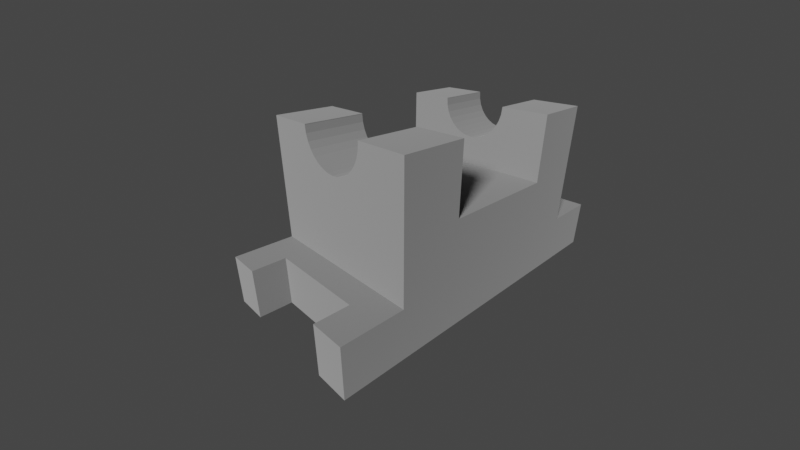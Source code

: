 # Source: ex5.blend  (saved by Blender 3.6.13; exported with 4.5.12 LTS)
import bpy
from mathutils import Matrix  # noqa: F401  (used for matrix-valued properties, if any)

bpy.ops.wm.read_factory_settings(use_empty=True)
scene = bpy.context.scene
scene.name = 'Scene'

# ---- collections
col_collection = bpy.data.collections.new('Collection'); scene.collection.children.link(col_collection)

# ---- materials (node trees are filled in below, after node groups)
mat_material = bpy.data.materials.new('Material')
mat_material.alpha_threshold = 0.0
mat_material.roughness = 0.5
mat_material.line_color = (0.0, 0.0, 0.0, 1.0)

# ---- material node trees
mat_material.use_nodes = True; mat_material.node_tree.nodes.clear()
_N = mat_material.node_tree.nodes; _L = mat_material.node_tree.links
n0 = _N.new('ShaderNodeOutputMaterial'); n0.name = 'Material Output'; n0.location = (300, 300)
n1 = _N.new('ShaderNodeBsdfPrincipled'); n1.name = 'Principled BSDF'; n1.location = (10, 300)
n1.distribution = 'GGX'
n1.subsurface_method = 'RANDOM_WALK_SKIN'
n1.inputs[0].default_value = (0.1596, 0.1596, 0.1596, 1.0)
n1.inputs[1].default_value = 1.0
n1.inputs[2].default_value = 0.85
n1.inputs[3].default_value = 1.45
n1.inputs[13].default_value = 0.0
n1.inputs[27].default_value = (0.0, 0.0, 0.0, 1.0)
n1.inputs[28].default_value = 1.0
_L.new(n1.outputs[0], n0.inputs[0])
n0.is_active_output = True

# ---- world
world_world = bpy.data.worlds.new('World'); scene.world = world_world
world_world.use_nodes = True; world_world.node_tree.nodes.clear()
_N = world_world.node_tree.nodes; _L = world_world.node_tree.links
n0 = _N.new('ShaderNodeOutputWorld'); n0.name = 'World Output'; n0.location = (300, 300)
n1 = _N.new('ShaderNodeBackground'); n1.name = 'Background'; n1.location = (10, 300)
n1.inputs[0].default_value = (0.05088, 0.05088, 0.05088, 1.0)
_L.new(n1.outputs[0], n0.inputs[0])
n0.is_active_output = True
world_world.color = (0.05088, 0.05088, 0.05088)
world_world.use_sun_shadow = False
world_world.sun_shadow_jitter_overblur = 0.0

# ---- cameras
cam_camera = bpy.data.cameras.new('Camera')
cam_camera.clip_end = 100.0
cam_camera.lens = 19.0
cam_camera.ortho_scale = 7.314

# ---- lights
light_light = bpy.data.lights.new('Light', 'SUN')
light_light.transmission_factor = 0.0
light_light.angle = 0.1993
light_light.energy = 15.0
light_light.shadow_soft_size = 0.1
light_light.shadow_cascade_max_distance = 1000.0

# ---- meshes
me_cube = bpy.data.meshes.new('Cube')
me_cube.from_pydata([(1.0, 1.0, 1.0), (1.0, 1.0, -1.0), (1.0, -1.0, 1.0), (1.0, -1.0, -1.0), (-1.0, 1.0, 1.0), (-1.0, 1.0, -1.0), (-1.0, -1.0, 1.0), (-1.0, -1.0, -1.0), (-1.0, 0.3479, -1.0), (-1.0, -0.3188, -1.0), (1.0, 0.3479, 1.0), (1.0, -0.3188, 1.0), (-1.0, -0.3188, 1.0), (-1.0, 0.3479, 1.0), (1.0, -0.3188, -1.0), (1.0, 0.3479, -1.0), (-1.0, -0.6611, -1.0), (1.0, -0.6611, 1.0), (-1.0, -0.6611, 1.0), (1.0, -0.6611, -1.0), (-1.0, 0.6746, 1.0), (1.0, 0.6746, -1.0), (-1.0, 0.6746, -1.0), (1.0, 0.6746, 1.0), (1.0, 0.3479, 3.262), (1.0, -0.3188, 3.262), (-1.0, -0.3188, 3.262), (-1.0, 0.3479, 3.262), (1.0, 0.6746, 5.827), (1.0, 0.3479, 5.827), (-1.0, -0.6611, 5.827), (-1.0, -0.3188, 5.827), (-1.0, 0.3479, 5.827), (1.0, -0.3188, 5.827), (1.0, -0.6611, 5.827), (-1.0, 0.6746, 5.827), (0.0, 0.1439, -1.0), (0.0, 0.1439, 1.0), (0.05999, 0.1411, -1.0), (0.05999, 0.1411, 1.0), (0.1177, 0.1329, -1.0), (0.1177, 0.1329, 1.0), (0.1708, 0.1196, -1.0), (0.1708, 0.1196, 1.0), (0.2174, 0.1017, -1.0), (0.2174, 0.1017, 1.0), (0.2557, 0.07993, -1.0), (0.2557, 0.07993, 1.0), (0.2841, 0.05506, -1.0), (0.2841, 0.05506, 1.0), (0.3016, 0.02807, -1.0), (0.3016, 0.02807, 1.0), (0.3075, 0.0, -1.0), (0.3075, 0.0, 1.0), (0.3016, -0.02807, -1.0), (0.3016, -0.02807, 1.0), (0.2841, -0.05506, -1.0), (0.2841, -0.05506, 1.0), (0.2557, -0.07993, -1.0), (0.2557, -0.07993, 1.0), (0.2174, -0.1017, -1.0), (0.2174, -0.1017, 1.0), (0.1708, -0.1196, -1.0), (0.1708, -0.1196, 1.0), (0.1177, -0.1329, -1.0), (0.1177, -0.1329, 1.0), (0.05999, -0.1411, -1.0), (0.05999, -0.1411, 1.0), (0.0, -0.1439, -1.0), (0.0, -0.1439, 1.0), (-0.05999, -0.1411, -1.0), (-0.05999, -0.1411, 1.0), (-0.1177, -0.1329, -1.0), (-0.1177, -0.1329, 1.0), (-0.1708, -0.1196, -1.0), (-0.1708, -0.1196, 1.0), (-0.2174, -0.1017, -1.0), (-0.2174, -0.1017, 1.0), (-0.2557, -0.07993, -1.0), (-0.2557, -0.07993, 1.0), (-0.2841, -0.05506, -1.0), (-0.2841, -0.05506, 1.0), (-0.3016, -0.02807, -1.0), (-0.3016, -0.02807, 1.0), (-0.3075, 0.0, -1.0), (-0.3075, 0.0, 1.0), (-0.3016, 0.02807, -1.0), (-0.3016, 0.02807, 1.0), (-0.2841, 0.05506, -1.0), (-0.2841, 0.05506, 1.0), (-0.2557, 0.07993, -1.0), (-0.2557, 0.07993, 1.0), (-0.2174, 0.1017, -1.0), (-0.2174, 0.1017, 1.0), (-0.1708, 0.1196, -1.0), (-0.1708, 0.1196, 1.0), (-0.1177, 0.1329, -1.0), (-0.1177, 0.1329, 1.0), (-0.05999, 0.1411, -1.0), (-0.05999, 0.1411, 1.0), (-0.4317, -0.6611, 5.797), (-0.4308, -0.6611, 5.827), (-0.3993, -0.6611, 5.268), (-0.4235, -0.6611, 5.527), (-0.08931, -0.6611, 4.44), (-0.1691, -0.6611, 4.519), (-0.2427, -0.6611, 4.647), (-0.3071, -0.6611, 4.819), (-0.36, -0.6611, 5.029), (0.07667, -0.6611, 4.44), (0.4182, -0.6611, 5.827), (0.4191, -0.6611, 5.797), (0.4109, -0.6611, 5.527), (0.3474, -0.6611, 5.029), (0.3867, -0.6611, 5.268), (0.23, -0.6611, 4.647), (0.2945, -0.6611, 4.819), (0.1565, -0.6611, 4.519), (-0.006322, -0.6611, 4.414), (-0.4317, 0.3479, 5.797), (-0.4308, 0.3479, 5.827), (-0.3993, 0.3479, 5.268), (-0.4235, 0.3479, 5.527), (-0.08931, 0.3479, 4.44), (-0.1691, 0.3479, 4.519), (-0.2427, 0.3479, 4.647), (-0.3071, 0.3479, 4.819), (-0.36, 0.3479, 5.029), (0.07667, 0.3479, 4.44), (0.4182, 0.3479, 5.827), (0.4191, 0.3479, 5.797), (0.4109, 0.3479, 5.527), (0.3474, 0.3479, 5.029), (0.3867, 0.3479, 5.268), (0.23, 0.3479, 4.647), (0.2945, 0.3479, 4.819), (0.1565, 0.3479, 4.519), (-0.006322, 0.3479, 4.414), (0.4182, 0.6746, 5.827), (-0.4308, 0.6746, 5.827), (0.4182, -0.3188, 5.827), (-0.4308, -0.3188, 5.827), (-0.4317, 0.6746, 5.797), (-0.36, 0.6746, 5.029), (-0.3993, 0.6746, 5.268), (-0.4235, 0.6746, 5.527), (-0.08931, 0.6746, 4.44), (-0.2427, 0.6746, 4.647), (-0.3071, 0.6746, 4.819), (0.07667, 0.6746, 4.44), (0.4191, 0.6746, 5.797), (0.3474, 0.6746, 5.029), (0.3867, 0.6746, 5.268), (0.4109, 0.6746, 5.527), (0.1565, 0.6746, 4.519), (0.23, 0.6746, 4.647), (0.2945, 0.6746, 4.819), (-0.1691, 0.6746, 4.519), (-0.006322, 0.6746, 4.414), (-0.4317, -0.3188, 5.797), (-0.36, -0.3188, 5.029), (-0.3993, -0.3188, 5.268), (-0.4235, -0.3188, 5.527), (-0.08931, -0.3188, 4.44), (-0.2427, -0.3188, 4.647), (-0.3071, -0.3188, 4.819), (0.07667, -0.3188, 4.44), (0.4191, -0.3188, 5.797), (0.3474, -0.3188, 5.029), (0.3867, -0.3188, 5.268), (0.4109, -0.3188, 5.527), (0.1565, -0.3188, 4.519), (0.23, -0.3188, 4.647), (0.2945, -0.3188, 4.819), (-0.1691, -0.3188, 4.519), (-0.006322, -0.3188, 4.414), (-0.5876, -0.812, 1.0), (-0.5876, -1.0, 1.0), (0.5967, -0.812, 1.0), (0.5967, -1.0, 1.0), (-0.5876, -1.0, -1.0), (0.5967, -1.0, -1.0), (0.5967, -0.812, -1.0), (-0.5876, -0.812, -1.0), (0.5967, 1.0, 1.0), (-0.5876, 1.0, 1.0), (-0.5876, 1.0, -1.0), (0.5967, 1.0, -1.0), (-0.5876, 0.7945, 1.0), (0.5967, 0.7945, 1.0), (0.5967, 0.7945, -1.0), (-0.5876, 0.7945, -1.0)], [], [(179, 2, 17, 18, 6, 177, 176, 178), (6, 7, 180, 177), (3, 2, 179, 181), (22, 20, 4, 5), (183, 180, 7, 16, 19, 3, 181, 182), (19, 17, 2, 3), (0, 1, 187, 184), (5, 4, 185, 186), (21, 23, 10, 15), (15, 10, 11, 14), (22, 21, 15, 8), (8, 15, 14, 9), (16, 18, 12, 9), (9, 12, 13, 8), (100, 101, 30, 18, 17, 34, 110, 111, 112, 114, 113, 116, 115, 117, 109, 118, 104, 105, 106, 107, 108, 102, 103), (11, 10, 24, 25), (7, 6, 18, 16), (14, 11, 17, 19), (9, 14, 19, 16), (119, 120, 32, 13, 10, 29, 129, 130, 131, 133, 132, 135, 134, 136, 128, 137, 123, 124, 125, 126, 127, 121, 122), (188, 185, 4, 20, 23, 0, 184, 189), (187, 1, 21, 22, 5, 186, 191, 190), (1, 0, 23, 21), (8, 13, 20, 22), (24, 27, 26, 25), (10, 13, 27, 24), (12, 11, 25, 26), (13, 12, 26, 27), (35, 32, 120, 139), (129, 29, 28, 138), (31, 30, 101, 141), (110, 34, 33, 140), (150, 138, 28, 23, 20, 35, 139, 142, 145, 144, 143, 148, 147, 157, 146, 158, 149, 154, 155, 156, 151, 152, 153), (17, 11, 33, 34), (12, 18, 30, 31), (167, 140, 33, 11, 12, 31, 141, 159, 162, 161, 160, 165, 164, 174, 163, 175, 166, 171, 172, 173, 168, 169, 170), (20, 13, 32, 35), (10, 23, 28, 29), (36, 37, 39, 38), (38, 39, 41, 40), (40, 41, 43, 42), (42, 43, 45, 44), (44, 45, 47, 46), (46, 47, 49, 48), (48, 49, 51, 50), (50, 51, 53, 52), (52, 53, 55, 54), (54, 55, 57, 56), (56, 57, 59, 58), (58, 59, 61, 60), (60, 61, 63, 62), (62, 63, 65, 64), (64, 65, 67, 66), (66, 67, 69, 68), (68, 69, 71, 70), (70, 71, 73, 72), (72, 73, 75, 74), (74, 75, 77, 76), (76, 77, 79, 78), (78, 79, 81, 80), (80, 81, 83, 82), (82, 83, 85, 84), (84, 85, 87, 86), (86, 87, 89, 88), (88, 89, 91, 90), (90, 91, 93, 92), (92, 93, 95, 94), (94, 95, 97, 96), (53, 51, 49, 47, 45, 43, 41, 39, 37, 99, 97, 95, 93, 91, 89, 87, 85, 83, 81, 79, 77, 75, 73, 71, 69, 67, 65, 63, 61, 59, 57, 55), (96, 97, 99, 98), (98, 99, 37, 36), (98, 36, 38, 40, 42, 44, 46, 48, 50, 52, 54, 56, 58, 60, 62, 64, 66, 68, 70, 72, 74, 76, 78, 80, 82, 84, 86, 88, 90, 92, 94, 96), (167, 111, 110, 140), (138, 150, 130, 129), (170, 112, 111, 167), (130, 150, 153, 131), (169, 114, 112, 170), (131, 153, 152, 133), (168, 113, 114, 169), (133, 152, 151, 132), (173, 116, 113, 168), (132, 151, 156, 135), (172, 115, 116, 173), (135, 156, 155, 134), (171, 117, 115, 172), (134, 155, 154, 136), (166, 109, 117, 171), (149, 128, 136, 154), (175, 118, 109, 166), (158, 137, 128, 149), (163, 104, 118, 175), (146, 123, 137, 158), (174, 105, 104, 163), (157, 124, 123, 146), (164, 106, 105, 174), (125, 124, 157, 147), (165, 107, 106, 164), (126, 125, 147, 148), (160, 108, 107, 165), (127, 126, 148, 143), (161, 102, 108, 160), (121, 127, 143, 144), (162, 103, 102, 161), (122, 121, 144, 145), (159, 100, 103, 162), (119, 122, 145, 142), (101, 100, 159, 141), (120, 119, 142, 139), (183, 176, 177, 180), (182, 178, 176, 183), (179, 178, 182, 181), (186, 185, 188, 191), (187, 190, 189, 184), (188, 189, 190, 191)])
me_cube.polygons.foreach_set('material_index', [0, 0, 0, 0, 0, 0, 0, 0, 0, 0, 0, 0, 0, 0, 0, 0, 0, 0, 0, 0, 0, 0, 0, 0, 0, 0, 0, 0, 0, 0, 0, 0, 0, 0, 0, 0, 0, 0, 0, 0, 0, 0, 0, 0, 0, 0, 0, 0, 0, 0, 0, 0, 0, 0, 0, 0, 0, 0, 0, 0, 0, 0, 0, 0, 0, 0, 0, 0, 0, 0, 0, 0, 11880, 11880, 11880, 11880, 11880, 11880, 11880, 11880, 11880, 11880, 11880, 11880, 11880, 11880, 11880, 11880, 11880, 11880, 11880, 11880, 11880, 11880, 11880, 11880, 11880, 11880, 11880, 11880, 11880, 11880, 11880, 11880, 11880, 11880, 11880, 11880, 11880, 11880, 11880, 11880, 11880, 11880])
_uv = me_cube.uv_layers.new(name='UVMap')
_uv.uv.foreach_set('vector', [0.6754, 0.75, 0.625, 0.75, 0.625, 0.7076, 0.875, 0.7076, 0.875, 0.75, 0.8235, 0.75, 0.8235, 0.7265, 0.6754, 0.7265, 0.625, 1.0, 0.375, 1.0, 0.375, 0.9485, 0.625, 0.9485, 0.375, 0.75, 0.625, 0.75, 0.625, 0.8004, 0.375, 0.8004, 0.375, 0.2093, 0.625, 0.2093, 0.625, 0.25, 0.375, 0.25, 0.1765, 0.7265, 0.1765, 0.75, 0.125, 0.75, 0.125, 0.7076, 0.375, 0.7076, 0.375, 0.75, 0.3246, 0.75, 0.3246, 0.7265, 0.375, 0.7076, 0.625, 0.7076, 0.625, 0.75, 0.375, 0.75, 0.625, 0.5, 0.375, 0.5, 0.375, 0.4496, 0.625, 0.4496, 0.375, 0.25, 0.625, 0.25, 0.625, 0.3015, 0.375, 0.3015, 0.375, 0.5407, 0.625, 0.5407, 0.625, 0.5815, 0.375, 0.5815, 0.375, 0.5815, 0.625, 0.5815, 0.625, 0.6649, 0.375, 0.6649, 0.125, 0.5407, 0.375, 0.5407, 0.375, 0.5815, 0.125, 0.5815, 0.125, 0.5815, 0.375, 0.5815, 0.375, 0.6649, 0.125, 0.6649, 0.375, 0.04236, 0.625, 0.04236, 0.625, 0.08515, 0.375, 0.08515, 0.375, 0.08515, 0.625, 0.08515, 0.625, 0.1685, 0.375, 0.1685, 0.804, 0.7076, 0.8039, 0.7076, 0.875, 0.7076, 0.875, 0.7076, 0.625, 0.7076, 0.625, 0.7076, 0.6977, 0.7076, 0.6976, 0.7076, 0.6986, 0.7076, 0.7017, 0.7076, 0.7066, 0.7076, 0.7132, 0.7076, 0.7212, 0.7076, 0.7304, 0.7076, 0.7404, 0.7076, 0.7508, 0.7076, 0.7612, 0.7076, 0.7711, 0.7076, 0.7803, 0.7076, 0.7884, 0.7076, 0.795, 0.7076, 0.7999, 0.7076, 0.8029, 0.7076, 0.625, 0.6649, 0.625, 0.5815, 0.625, 0.5815, 0.625, 0.6649, 0.375, 0.0, 0.625, 0.0, 0.625, 0.04236, 0.375, 0.04236, 0.375, 0.6649, 0.625, 0.6649, 0.625, 0.7076, 0.375, 0.7076, 0.125, 0.6649, 0.375, 0.6649, 0.375, 0.7076, 0.125, 0.7076, 0.804, 0.5815, 0.8039, 0.5815, 0.875, 0.5815, 0.875, 0.5815, 0.625, 0.5815, 0.625, 0.5815, 0.6977, 0.5815, 0.6976, 0.5815, 0.6986, 0.5815, 0.7017, 0.5815, 0.7066, 0.5815, 0.7132, 0.5815, 0.7212, 0.5815, 0.7304, 0.5815, 0.7404, 0.5815, 0.7508, 0.5815, 0.7612, 0.5815, 0.7711, 0.5815, 0.7803, 0.5815, 0.7884, 0.5815, 0.795, 0.5815, 0.7999, 0.5815, 0.8029, 0.5815, 0.8235, 0.5257, 0.8235, 0.5, 0.875, 0.5, 0.875, 0.5407, 0.625, 0.5407, 0.625, 0.5, 0.6754, 0.5, 0.6754, 0.5257, 0.3246, 0.5, 0.375, 0.5, 0.375, 0.5407, 0.125, 0.5407, 0.125, 0.5, 0.1765, 0.5, 0.1765, 0.5257, 0.3246, 0.5257, 0.375, 0.5, 0.625, 0.5, 0.625, 0.5407, 0.375, 0.5407, 0.375, 0.1685, 0.625, 0.1685, 0.625, 0.2093, 0.375, 0.2093, 0.625, 0.5815, 0.875, 0.5815, 0.875, 0.6649, 0.625, 0.6649, 0.625, 0.5815, 0.875, 0.5815, 0.875, 0.5815, 0.625, 0.5815, 0.875, 0.6649, 0.625, 0.6649, 0.625, 0.6649, 0.875, 0.6649, 0.625, 0.1685, 0.625, 0.08515, 0.625, 0.08515, 0.625, 0.1685, 0.875, 0.5407, 0.875, 0.5815, 0.8039, 0.5815, 0.8039, 0.5407, 0.6977, 0.5815, 0.625, 0.5815, 0.625, 0.5407, 0.6977, 0.5407, 0.875, 0.6649, 0.875, 0.7076, 0.8039, 0.7076, 0.8039, 0.6649, 0.6977, 0.7076, 0.625, 0.7076, 0.625, 0.6649, 0.6977, 0.6649, 0.6976, 0.5407, 0.6977, 0.5407, 0.625, 0.5407, 0.625, 0.5407, 0.875, 0.5407, 0.875, 0.5407, 0.8039, 0.5407, 0.804, 0.5407, 0.8029, 0.5407, 0.7999, 0.5407, 0.795, 0.5407, 0.7884, 0.5407, 0.7803, 0.5407, 0.7711, 0.5407, 0.7612, 0.5407, 0.7508, 0.5407, 0.7404, 0.5407, 0.7304, 0.5407, 0.7212, 0.5407, 0.7132, 0.5407, 0.7066, 0.5407, 0.7017, 0.5407, 0.6986, 0.5407, 0.625, 0.7076, 0.625, 0.6649, 0.625, 0.6649, 0.625, 0.7076, 0.625, 0.08515, 0.625, 0.04236, 0.625, 0.04236, 0.625, 0.08515, 0.6976, 0.6649, 0.6977, 0.6649, 0.625, 0.6649, 0.625, 0.6649, 0.875, 0.6649, 0.875, 0.6649, 0.8039, 0.6649, 0.804, 0.6649, 0.8029, 0.6649, 0.7999, 0.6649, 0.795, 0.6649, 0.7884, 0.6649, 0.7803, 0.6649, 0.7711, 0.6649, 0.7612, 0.6649, 0.7508, 0.6649, 0.7404, 0.6649, 0.7304, 0.6649, 0.7212, 0.6649, 0.7132, 0.6649, 0.7066, 0.6649, 0.7017, 0.6649, 0.6986, 0.6649, 0.625, 0.2093, 0.625, 0.1685, 0.625, 0.1685, 0.625, 0.2093, 0.625, 0.5815, 0.625, 0.5407, 0.625, 0.5407, 0.625, 0.5815, 1.0, 0.5, 1.0, 1.0, 0.9688, 1.0, 0.9688, 0.5, 0.9688, 0.5, 0.9688, 1.0, 0.9375, 1.0, 0.9375, 0.5, 0.9375, 0.5, 0.9375, 1.0, 0.9062, 1.0, 0.9062, 0.5, 0.9062, 0.5, 0.9062, 1.0, 0.875, 1.0, 0.875, 0.5, 0.875, 0.5, 0.875, 1.0, 0.8438, 1.0, 0.8438, 0.5, 0.8438, 0.5, 0.8438, 1.0, 0.8125, 1.0, 0.8125, 0.5, 0.8125, 0.5, 0.8125, 1.0, 0.7812, 1.0, 0.7812, 0.5, 0.7812, 0.5, 0.7812, 1.0, 0.75, 1.0, 0.75, 0.5, 0.75, 0.5, 0.75, 1.0, 0.7188, 1.0, 0.7188, 0.5, 0.7188, 0.5, 0.7188, 1.0, 0.6875, 1.0, 0.6875, 0.5, 0.6875, 0.5, 0.6875, 1.0, 0.6562, 1.0, 0.6562, 0.5, 0.6562, 0.5, 0.6562, 1.0, 0.625, 1.0, 0.625, 0.5, 0.625, 0.5, 0.625, 1.0, 0.5938, 1.0, 0.5938, 0.5, 0.5938, 0.5, 0.5938, 1.0, 0.5625, 1.0, 0.5625, 0.5, 0.5625, 0.5, 0.5625, 1.0, 0.5312, 1.0, 0.5312, 0.5, 0.5312, 0.5, 0.5312, 1.0, 0.5, 1.0, 0.5, 0.5, 0.5, 0.5, 0.5, 1.0, 0.4688, 1.0, 0.4688, 0.5, 0.4688, 0.5, 0.4688, 1.0, 0.4375, 1.0, 0.4375, 0.5, 0.4375, 0.5, 0.4375, 1.0, 0.4062, 1.0, 0.4062, 0.5, 0.4062, 0.5, 0.4062, 1.0, 0.375, 1.0, 0.375, 0.5, 0.375, 0.5, 0.375, 1.0, 0.3438, 1.0, 0.3438, 0.5, 0.3438, 0.5, 0.3438, 1.0, 0.3125, 1.0, 0.3125, 0.5, 0.3125, 0.5, 0.3125, 1.0, 0.2812, 1.0, 0.2812, 0.5, 0.2812, 0.5, 0.2812, 1.0, 0.25, 1.0, 0.25, 0.5, 0.25, 0.5, 0.25, 1.0, 0.2188, 1.0, 0.2188, 0.5, 0.2188, 0.5, 0.2188, 1.0, 0.1875, 1.0, 0.1875, 0.5, 0.1875, 0.5, 0.1875, 1.0, 0.1562, 1.0, 0.1562, 0.5, 0.1562, 0.5, 0.1562, 1.0, 0.125, 1.0, 0.125, 0.5, 0.125, 0.5, 0.125, 1.0, 0.09375, 1.0, 0.09375, 0.5, 0.09375, 0.5, 0.09375, 1.0, 0.0625, 1.0, 0.0625, 0.5, 0.49, 0.25, 0.4854, 0.2968, 0.4717, 0.3418, 0.4496, 0.3833, 0.4197, 0.4197, 0.3833, 0.4496, 0.3418, 0.4717, 0.2968, 0.4854, 0.25, 0.49, 0.2032, 0.4854, 0.1582, 0.4717, 0.1167, 0.4496, 0.08029, 0.4197, 0.05045, 0.3833, 0.02827, 0.3418, 0.01461, 0.2968, 0.01, 0.25, 0.01461, 0.2032, 0.02827, 0.1582, 0.05045, 0.1167, 0.08029, 0.08029, 0.1167, 0.05045, 0.1582, 0.02827, 0.2032, 0.01461, 0.25, 0.01, 0.2968, 0.01461, 0.3418, 0.02827, 0.3833, 0.05045, 0.4197, 0.08029, 0.4496, 0.1167, 0.4717, 0.1582, 0.4854, 0.2032, 0.0625, 0.5, 0.0625, 1.0, 0.03125, 1.0, 0.03125, 0.5, 0.03125, 0.5, 0.03125, 1.0, 0.0, 1.0, 0.0, 0.5, 0.7032, 0.4854, 0.75, 0.49, 0.7968, 0.4854, 0.8418, 0.4717, 0.8833, 0.4496, 0.9197, 0.4197, 0.9496, 0.3833, 0.9717, 0.3418, 0.9854, 0.2968, 0.99, 0.25, 0.9854, 0.2032, 0.9717, 0.1582, 0.9496, 0.1167, 0.9197, 0.08029, 0.8833, 0.05045, 0.8418, 0.02827, 0.7968, 0.01461, 0.75, 0.01, 0.7032, 0.01461, 0.6582, 0.02827, 0.6167, 0.05045, 0.5803, 0.08029, 0.5504, 0.1167, 0.5283, 0.1582, 0.5146, 0.2032, 0.51, 0.25, 0.5146, 0.2968, 0.5283, 0.3418, 0.5504, 0.3833, 0.5803, 0.4197, 0.6167, 0.4496, 0.6582, 0.4717, 0.75, 0.804, 0.75, 0.8659, 0.7535, 0.8659, 0.7535, 0.804, 0.7535, 0.6241, 0.75, 0.6241, 0.75, 0.6833, 0.7535, 0.6833, 0.7188, 0.804, 0.7188, 0.8659, 0.75, 0.8659, 0.75, 0.804, 0.75, 0.6833, 0.75, 0.6241, 0.7188, 0.6241, 0.7188, 0.6833, 0.6875, 0.804, 0.6875, 0.8659, 0.7188, 0.8659, 0.7188, 0.804, 0.7188, 0.6833, 0.7188, 0.6241, 0.6875, 0.6241, 0.6875, 0.6833, 0.6562, 0.804, 0.6562, 0.8659, 0.6875, 0.8659, 0.6875, 0.804, 0.6875, 0.6833, 0.6875, 0.6241, 0.6562, 0.6241, 0.6562, 0.6833, 0.625, 0.804, 0.625, 0.8659, 0.6562, 0.8659, 0.6562, 0.804, 0.6562, 0.6833, 0.6562, 0.6241, 0.625, 0.6241, 0.625, 0.6833, 0.5938, 0.804, 0.5938, 0.8659, 0.625, 0.8659, 0.625, 0.804, 0.625, 0.6833, 0.625, 0.6241, 0.5938, 0.6241, 0.5938, 0.6833, 0.5625, 0.804, 0.5625, 0.8659, 0.5938, 0.8659, 0.5938, 0.804, 0.5938, 0.6833, 0.5938, 0.6241, 0.5625, 0.6241, 0.5625, 0.6833, 0.5312, 0.804, 0.5312, 0.8659, 0.5625, 0.8659, 0.5625, 0.804, 0.5312, 0.6241, 0.5312, 0.6833, 0.5625, 0.6833, 0.5625, 0.6241, 0.5, 0.804, 0.5, 0.8659, 0.5312, 0.8659, 0.5312, 0.804, 0.5, 0.6241, 0.5, 0.6833, 0.5312, 0.6833, 0.5312, 0.6241, 0.4688, 0.804, 0.4688, 0.8659, 0.5, 0.8659, 0.5, 0.804, 0.4688, 0.6241, 0.4688, 0.6833, 0.5, 0.6833, 0.5, 0.6241, 0.4375, 0.804, 0.4375, 0.8659, 0.4688, 0.8659, 0.4688, 0.804, 0.4375, 0.6241, 0.4375, 0.6833, 0.4688, 0.6833, 0.4688, 0.6241, 0.4062, 0.804, 0.4062, 0.8659, 0.4375, 0.8659, 0.4375, 0.804, 0.4062, 0.6833, 0.4375, 0.6833, 0.4375, 0.6241, 0.4063, 0.6241, 0.375, 0.804, 0.375, 0.8659, 0.4062, 0.8659, 0.4062, 0.804, 0.375, 0.6833, 0.4062, 0.6833, 0.4063, 0.6241, 0.375, 0.6241, 0.3438, 0.804, 0.3438, 0.8659, 0.375, 0.8659, 0.375, 0.804, 0.3438, 0.6833, 0.375, 0.6833, 0.375, 0.6241, 0.3438, 0.6241, 0.3125, 0.804, 0.3125, 0.8659, 0.3438, 0.8659, 0.3438, 0.804, 0.3125, 0.6833, 0.3438, 0.6833, 0.3438, 0.6241, 0.3125, 0.6241, 0.2812, 0.804, 0.2812, 0.8659, 0.3125, 0.8659, 0.3125, 0.804, 0.2812, 0.6833, 0.3125, 0.6833, 0.3125, 0.6241, 0.2812, 0.6241, 0.25, 0.804, 0.25, 0.8659, 0.2812, 0.8659, 0.2812, 0.804, 0.25, 0.6833, 0.2812, 0.6833, 0.2812, 0.6241, 0.25, 0.6241, 0.2465, 0.8659, 0.25, 0.8659, 0.25, 0.804, 0.2465, 0.804, 0.2465, 0.6833, 0.25, 0.6833, 0.25, 0.6241, 0.2465, 0.6241, 0.4464, 0.25, 0.5556, 0.25, 0.5556, 0.08661, 0.4464, 0.08661, 0.4464, 0.5, 0.5556, 0.5, 0.5556, 0.25, 0.4464, 0.25, 0.5556, 0.6634, 0.5556, 0.5, 0.4464, 0.5, 0.4464, 0.6634, 0.4464, 0.1786, 0.5556, 0.1786, 0.5556, 0.0, 0.4464, 0.0, 0.4464, 0.5714, 0.4464, 0.75, 0.5556, 0.75, 0.5556, 0.5714, 0.5556, 1.0, 0.5556, 0.75, 0.4464, 0.75, 0.4464, 1.0])
me_cube.materials.append(mat_material)
me_cube.use_mirror_vertex_groups = False
me_cube.update()

# ---- objects
ob_cube = bpy.data.objects.new('Cube', me_cube)
ob_light = bpy.data.objects.new('Light', light_light)
ob_camera = bpy.data.objects.new('Camera', cam_camera)

# ---- transforms, parenting, visibility, modifiers, constraints
ob_cube.location = (0.0, 0.0, 0.0)
ob_cube.scale = (3.252, 6.951, 1.0)
ob_cube.lock_rotations_4d = False
ob_cube.empty_display_type = 'ARROWS'
ob_cube.lineart.crease_threshold = 0.0
ob_light.location = (10.65, -7.552, 6.908)
ob_light.rotation_euler = (0.8792, -0.6726, 0.9114)
ob_light.lock_rotations_4d = False
ob_light.empty_display_type = 'ARROWS'
ob_light.color = (0.0, 0.0, 0.0, 0.0)
ob_light.lineart.crease_threshold = 0.0
ob_camera.location = (10.66, -11.73, 8.982)
ob_camera.rotation_euler = (1.109, 0.0, 0.8149)
ob_camera.lock_rotations_4d = False
ob_camera.empty_display_type = 'ARROWS'
ob_camera.color = (0.0, 0.0, 0.0, 0.0)
ob_camera.display_type = 'WIRE'
ob_camera.lineart.crease_threshold = 0.0

# ---- collection membership
col_collection.objects.link(ob_cube)
col_collection.objects.link(ob_light)
col_collection.objects.link(ob_camera)

# ---- scene / render settings (as saved in the file)
scene.camera = ob_camera
scene.frame_start = 1; scene.frame_end = 250; scene.frame_set(1)
scene.render.engine = 'CYCLES'
scene.cycles.sampling_pattern = 'TABULATED_SOBOL'
scene.view_settings.view_transform = 'Filmic'
bpy.context.view_layer.update()
